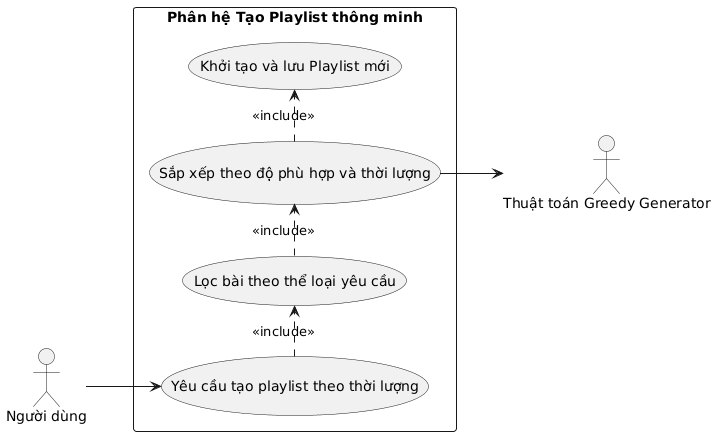

The diagram above was rendered by PlantUML. Its source (embedded in the PNG):
@startuml
left to right direction
skinparam defaultFontName Arial
actor "Người dùng" as User
actor "Thuật toán Greedy Generator" as AI
rectangle "Phân hệ Tạo Playlist thông minh" {
    usecase "Yêu cầu tạo playlist theo thời lượng" as UC_Req
    usecase "Lọc bài theo thể loại yêu cầu" as UC_Filter
    usecase "Sắp xếp theo độ phù hợp và thời lượng" as UC_Rank
    usecase "Khởi tạo và lưu Playlist mới" as UC_Save
}
User --> UC_Req
UC_Req .> UC_Filter : <<include>>
UC_Filter .> UC_Rank : <<include>>
UC_Rank --> AI
UC_Rank .> UC_Save : <<include>>
@enduml